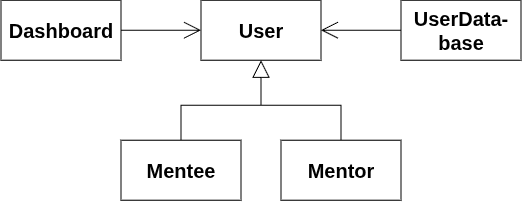

The diagram above was exported from draw.io. Its source (the exported page's mxGraphModel, read from the mxfile embedded in the PNG):
<mxGraphModel dx="1018" dy="535" grid="1" gridSize="10" guides="1" tooltips="1" connect="1" arrows="1" fold="1" page="1" pageScale="1" pageWidth="827" pageHeight="1169" math="0" shadow="0">
  <root>
    <mxCell id="VeRag-_lfqSkMKSBSdUT-0" />
    <mxCell id="VeRag-_lfqSkMKSBSdUT-1" parent="VeRag-_lfqSkMKSBSdUT-0" />
    <mxCell id="VeRag-_lfqSkMKSBSdUT-2" parent="VeRag-_lfqSkMKSBSdUT-1" style="rounded=0;whiteSpace=wrap;html=1;" value="&lt;b&gt;&lt;font style=&quot;font-size: 20px;&quot;&gt;User&lt;/font&gt;&lt;/b&gt;" vertex="1">
      <mxGeometry height="60" width="120" x="320" y="220" as="geometry" />
    </mxCell>
    <mxCell id="VeRag-_lfqSkMKSBSdUT-3" edge="1" parent="VeRag-_lfqSkMKSBSdUT-1" source="VeRag-_lfqSkMKSBSdUT-4" style="edgeStyle=orthogonalEdgeStyle;rounded=0;orthogonalLoop=1;jettySize=auto;html=1;entryX=0.5;entryY=1;entryDx=0;entryDy=0;endArrow=block;endFill=0;startSize=14;endSize=15;" target="VeRag-_lfqSkMKSBSdUT-2">
      <mxGeometry relative="1" as="geometry" />
    </mxCell>
    <mxCell id="VeRag-_lfqSkMKSBSdUT-4" parent="VeRag-_lfqSkMKSBSdUT-1" style="rounded=0;whiteSpace=wrap;html=1;" value="&lt;b&gt;&lt;font style=&quot;font-size: 20px;&quot;&gt;Mentee&lt;/font&gt;&lt;/b&gt;" vertex="1">
      <mxGeometry height="60" width="120" x="240" y="360" as="geometry" />
    </mxCell>
    <mxCell id="VeRag-_lfqSkMKSBSdUT-5" parent="VeRag-_lfqSkMKSBSdUT-1" style="rounded=0;whiteSpace=wrap;html=1;" value="&lt;b&gt;&lt;font style=&quot;font-size: 20px;&quot;&gt;Mentor&lt;/font&gt;&lt;/b&gt;" vertex="1">
      <mxGeometry height="60" width="120" x="400" y="360" as="geometry" />
    </mxCell>
    <mxCell id="VeRag-_lfqSkMKSBSdUT-6" edge="1" parent="VeRag-_lfqSkMKSBSdUT-1" source="VeRag-_lfqSkMKSBSdUT-5" style="edgeStyle=orthogonalEdgeStyle;rounded=0;orthogonalLoop=1;jettySize=auto;html=1;entryX=0.5;entryY=1;entryDx=0;entryDy=0;endArrow=block;endFill=0;startSize=14;endSize=15;exitX=0.5;exitY=0;exitDx=0;exitDy=0;" target="VeRag-_lfqSkMKSBSdUT-2">
      <mxGeometry relative="1" as="geometry">
        <mxPoint x="310" y="370" as="sourcePoint" />
        <mxPoint x="390" y="290" as="targetPoint" />
      </mxGeometry>
    </mxCell>
    <mxCell id="VeRag-_lfqSkMKSBSdUT-7" parent="VeRag-_lfqSkMKSBSdUT-1" style="rounded=0;whiteSpace=wrap;html=1;" value="&lt;b&gt;&lt;font style=&quot;font-size: 20px;&quot;&gt;UserData-base&lt;/font&gt;&lt;/b&gt;" vertex="1">
      <mxGeometry height="60" width="120" x="520" y="220" as="geometry" />
    </mxCell>
    <mxCell id="VeRag-_lfqSkMKSBSdUT-8" parent="VeRag-_lfqSkMKSBSdUT-1" style="rounded=0;whiteSpace=wrap;html=1;" value="&lt;b&gt;&lt;font style=&quot;font-size: 20px;&quot;&gt;Dashboard&lt;/font&gt;&lt;/b&gt;" vertex="1">
      <mxGeometry height="60" width="120" x="120" y="220" as="geometry" />
    </mxCell>
    <mxCell id="VeRag-_lfqSkMKSBSdUT-10" edge="1" parent="VeRag-_lfqSkMKSBSdUT-1" source="VeRag-_lfqSkMKSBSdUT-7" style="edgeStyle=orthogonalEdgeStyle;rounded=0;orthogonalLoop=1;jettySize=auto;html=1;endArrow=open;endFill=0;startSize=14;endSize=15;exitX=0;exitY=0.5;exitDx=0;exitDy=0;entryX=1;entryY=0.5;entryDx=0;entryDy=0;" target="VeRag-_lfqSkMKSBSdUT-2">
      <mxGeometry relative="1" as="geometry">
        <mxPoint x="650" y="369.96" as="sourcePoint" />
        <mxPoint x="490" y="290" as="targetPoint" />
      </mxGeometry>
    </mxCell>
    <mxCell id="qIl5UVt-SlITtgbc_DB7-0" edge="1" parent="VeRag-_lfqSkMKSBSdUT-1" source="VeRag-_lfqSkMKSBSdUT-8" style="edgeStyle=orthogonalEdgeStyle;rounded=0;orthogonalLoop=1;jettySize=auto;html=1;endArrow=open;endFill=0;startSize=14;endSize=15;entryX=0;entryY=0.5;entryDx=0;entryDy=0;exitX=1;exitY=0.5;exitDx=0;exitDy=0;" target="VeRag-_lfqSkMKSBSdUT-2">
      <mxGeometry relative="1" as="geometry">
        <mxPoint x="650" y="290" as="sourcePoint" />
        <mxPoint x="450" y="260" as="targetPoint" />
      </mxGeometry>
    </mxCell>
  </root>
</mxGraphModel>